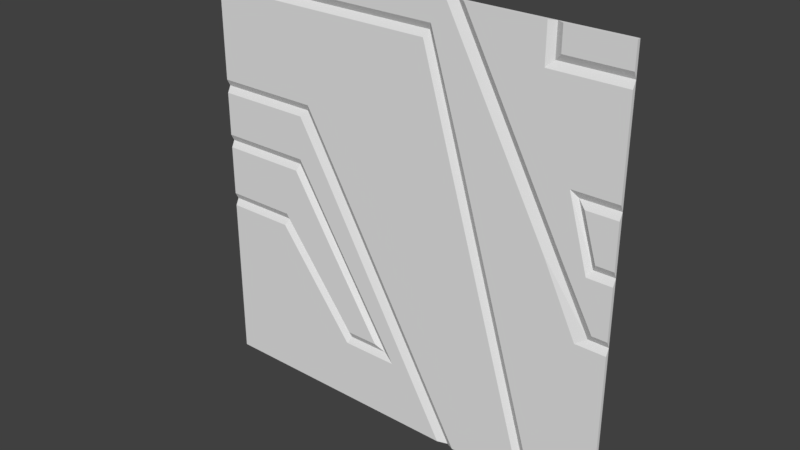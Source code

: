 # Source: exec2_2.blend  (saved by Blender 2.79.0; exported with 4.5.12 LTS)
import bpy
from mathutils import Matrix  # noqa: F401  (used for matrix-valued properties, if any)

bpy.ops.wm.read_factory_settings(use_empty=True)
scene = bpy.context.scene
scene.name = 'Scene'

# ---- collections
col_collection_1 = bpy.data.collections.new('Collection 1'); scene.collection.children.link(col_collection_1)

# ---- world
world_world = bpy.data.worlds.new('World'); scene.world = world_world
world_world.color = (0.05088, 0.05088, 0.05088)
world_world.use_sun_shadow = False
world_world.sun_shadow_jitter_overblur = 0.0
world_world.cycles.sampling_method = 'MANUAL'

# ---- meshes
me_plane = bpy.data.meshes.new('Plane')
me_plane.from_pydata([(-1.0, 1.0, 0.4801), (1.0, 1.0, 0.4801), (1.0, 1.0, 1.1), (-1.0, 1.0, 1.1), (-1.0, 1.0, -1.28), (1.0, 1.0, -1.28), (-1.0, 1.0, 1.28), (1.0, 1.0, 1.28), (1.0, 1.0, 0.1401), (-1.0, 1.0, 0.1401), (-1.0, 1.0, -0.2397), (1.0, 1.0, -0.2397), (-1.0, 1.0, -0.86), (1.0, 1.0, -0.86), (0.2666, 1.0, -1.28), (0.2666, 1.0, 1.28), (0.6876, 1.0, -1.28), (0.6876, 1.0, 1.1), (0.6876, 1.0, 1.28), (0.3599, 1.0, 0.1401), (0.1384, 1.0, 1.1), (0.5907, 1.0, -0.86), (0.2815, 1.0, 0.4801), (0.4476, 1.0, -0.2397), (0.2666, 1.0, 0.5446), (0.07986, 1.0, -0.86), (-0.1959, 1.0, -0.2397), (-0.3648, 1.0, 0.1401), (-0.5159, 1.0, 0.4801), (-0.09201, 1.0, -0.86), (-0.3917, 1.0, -0.2397), (-0.5752, 1.0, 0.1401), (-0.2922, 1.0, -0.86), (-0.6606, 1.0, -0.2397), (0.3427, 1.0, 1.1), (0.6876, 1.0, 0.2836), (0.9087, 1.0, -0.2397), (0.6046, 1.0, 0.4801), (0.7482, 1.0, 0.1401), (0.8236, 1.0, 0.4801), (0.905, 1.0, 0.1401), (1.0, 0.9844, 0.1801), (1.0, 0.9844, 0.4401), (0.1541, 0.9844, 1.14), (-1.0, 0.9844, 1.14), (-1.0, 0.9844, 1.28), (-1.0, 0.9844, -0.86), (-1.0, 0.9844, -1.28), (0.7188, 0.9844, -1.28), (1.0, 0.9844, -1.28), (1.0, 0.9844, 1.14), (1.0, 0.9844, 1.28), (0.2197, 0.9844, 1.28), (-0.5472, 0.9844, 0.4401), (-1.0, 0.9844, 0.4401), (-1.0, 0.9844, 0.1801), (-0.5596, 0.9844, 0.1801), (1.0, 0.9844, -0.86), (1.0, 0.9844, -0.2797), (-0.6763, 0.9844, -0.2797), (-1.0, 0.9844, -0.2797), (-0.3079, 0.9844, -0.9), (0.2958, 0.9844, 1.1), (0.2666, 0.9844, 1.1), (0.2197, 0.9844, -1.28), (0.2978, 0.9844, 0.5446), (0.7188, 0.9844, 1.14), (0.7188, 0.9844, 1.28), (0.7014, 0.9844, 0.1401), (0.6876, 0.9844, 0.1401), (0.8618, 0.9844, -0.2797), (0.6876, 0.9844, -0.2397), (0.6876, 0.9844, -0.86), (0.3912, 0.9844, 0.1401), (0.6219, 0.9844, -0.86), (0.5577, 0.9844, 0.4801), (0.3127, 0.9844, 0.4801), (0.4788, 0.9844, -0.2397), (-0.2428, 0.9844, -0.2397), (0.03299, 0.9844, -0.86), (-0.4116, 0.9844, 0.1401), (-0.03806, 0.9844, -0.9), (-0.3605, 0.9844, -0.2397), (0.6407, 0.9844, 0.2836), (0.8588, 0.9844, 0.4401), (0.9206, 0.9844, 0.1801), (0.1178, 0.9844, 1.06), (-1.0, 0.9844, 1.06), (1.0, 0.9844, 0.5201), (1.0, 0.9844, 1.06), (-1.0, 0.9844, 0.5201), (-0.5005, 0.9844, 0.5201), (1.0, 0.9844, -0.1997), (1.0, 0.9844, 0.1001), (-0.5885, 0.9844, 0.1001), (-1.0, 0.9844, 0.1001), (-1.0, 0.9844, -0.1997), (-0.6606, 0.9844, -0.1997), (0.6563, 0.9844, 1.28), (0.3024, 0.9844, 1.28), (0.2502, 0.9844, 0.4801), (0.2353, 0.9844, 0.4801), (0.3287, 0.9844, 0.1401), (0.2666, 0.9844, 0.1401), (0.4163, 0.9844, -0.2397), (0.2666, 0.9844, -0.2397), (0.5594, 0.9844, -0.86), (0.2666, 0.9844, -0.86), (0.3024, 0.9844, -1.28), (0.6563, 0.9844, -1.28), (0.6563, 0.9844, 1.06), (0.7923, 0.9844, 0.5201), (0.6876, 0.9844, 0.4801), (0.7234, 0.9844, 0.2836), (0.2353, 0.9844, 0.5446), (0.1156, 0.9844, -0.86), (-0.1601, 0.9844, -0.2397), (-0.329, 0.9844, 0.1401), (-0.1389, 0.9844, -0.82), (-0.424, 0.9844, -0.2397), (-0.2922, 0.9844, -0.82), (0.3784, 0.9844, 1.1), (0.932, 0.9844, -0.1997), (0.6403, 0.9844, 0.4801), (0.8868, 0.9844, 0.1001), (0.784, 0.9844, 0.1401)], [], [(24, 20, 86, 114), (1, 39, 84, 42), (5, 13, 57, 49), (27, 28, 53, 80), (24, 22, 76, 65), (29, 32, 61, 81), (34, 15, 52, 62), (12, 4, 47, 46), (14, 16, 109, 108), (22, 19, 73, 76), (18, 17, 66, 67), (29, 30, 119, 118), (34, 37, 123, 121), (36, 11, 92, 122), (8, 40, 124, 93), (9, 10, 96, 95), (31, 30, 82, 56), (22, 24, 114, 100), (11, 36, 70, 58), (40, 8, 41, 85), (8, 1, 42, 41), (28, 0, 54, 53), (17, 2, 50, 66), (33, 10, 60, 59), (28, 27, 117, 91), (32, 29, 118, 120), (35, 38, 125, 113), (0, 28, 91, 90), (21, 16, 48, 74), (26, 27, 80, 78), (2, 17, 110, 89), (10, 33, 97, 96), (19, 22, 100, 102), (30, 31, 94, 119), (40, 39, 111, 124), (16, 21, 106, 109), (38, 35, 83, 68), (66, 50, 51, 67), (69, 68, 83), (71, 70, 68, 69), (72, 57, 58, 70, 71), (48, 49, 57, 72), (47, 64, 79, 81, 61, 46), (46, 61, 59, 60), (55, 56, 80, 53, 54), (44, 43, 63, 52, 45), (63, 62, 52), (76, 73, 69, 83, 75), (77, 74, 72, 71), (43, 65, 63), (73, 77, 71, 69), (65, 76, 75, 62, 63), (74, 48, 72), (82, 81, 79, 78), (56, 82, 78, 80), (84, 85, 41, 42), (30, 29, 81, 82), (20, 24, 65, 43), (6, 3, 44, 45), (9, 31, 56, 55), (2, 7, 51, 50), (37, 34, 62, 75), (36, 38, 68, 70), (32, 33, 59, 61), (19, 23, 77, 73), (14, 25, 79, 64), (10, 12, 46, 60), (7, 18, 67, 51), (15, 6, 45, 52), (3, 20, 43, 44), (35, 37, 75, 83), (39, 40, 85, 84), (25, 26, 78, 79), (23, 21, 74, 77), (4, 14, 64, 47), (0, 9, 55, 54), (13, 11, 58, 57), (16, 5, 49, 48), (112, 111, 88, 89, 110), (96, 97, 119, 94, 95), (90, 91, 101, 114, 86, 87), (108, 109, 106, 107), (107, 106, 104, 105), (105, 104, 102, 103), (103, 102, 100, 101), (101, 100, 114), (116, 115, 107, 105), (117, 116, 105, 103), (115, 108, 107), (91, 117, 103, 101), (97, 120, 118, 119), (121, 123, 112, 110), (99, 121, 110, 98), (113, 125, 124, 111, 112), (125, 122, 92, 93, 124), (123, 113, 112), (3, 0, 90, 87), (1, 2, 89, 88), (15, 34, 121, 99), (37, 35, 113, 123), (23, 19, 102, 104), (33, 32, 120, 97), (25, 14, 108, 115), (18, 15, 99, 98), (31, 9, 95, 94), (39, 1, 88, 111), (21, 23, 104, 106), (17, 18, 98, 110), (26, 25, 115, 116), (11, 8, 93, 92), (20, 3, 87, 86), (38, 36, 122, 125), (27, 26, 116, 117)])
_uv = me_plane.uv_layers.new(name='UVMap')
_uv.uv.foreach_set('vector', [0.6333, 0.7127, 0.5692, 0.9297, 0.5589, 0.914, 0.6177, 0.7127, 1.0, 0.6875, 0.9118, 0.6875, 0.9294, 0.6719, 1.0, 0.6719, 1.0, 0.0, 1.0, 0.1641, 1.0, 0.1641, 1.0, 0.0, 0.3176, 0.5547, 0.242, 0.6875, 0.2264, 0.6719, 0.2942, 0.5547, 0.6333, 0.7127, 0.6407, 0.6875, 0.6564, 0.6875, 0.6489, 0.7127, 0.454, 0.1641, 0.3539, 0.1641, 0.3461, 0.1484, 0.481, 0.1484, 0.6557, 0.9297, 0.6177, 1.0, 0.5942, 1.0, 0.6323, 0.9297, 0.0, 0.1641, 0.0, 0.0, 0.0, 0.0, 0.0, 0.1641, 0.6333, 0.0, 0.8438, 0.0, 0.8282, 0.0, 0.6512, 0.0, 0.6407, 0.6875, 0.68, 0.5547, 0.6956, 0.5547, 0.6564, 0.6875, 0.8438, 1.0, 0.8438, 0.9297, 0.8594, 0.9453, 0.8594, 1.0, 0.454, 0.1641, 0.3041, 0.4064, 0.288, 0.4064, 0.4306, 0.1797, 0.6557, 0.9297, 0.7886, 0.6875, 0.8065, 0.6875, 0.6736, 0.9297, 0.9465, 0.4064, 1.0, 0.4064, 1.0, 0.422, 0.9582, 0.422, 1.0, 0.5547, 0.9525, 0.5547, 0.9434, 0.5391, 1.0, 0.5391, 0.0, 0.5547, 0.0, 0.4064, 0.0, 0.422, 0.0, 0.5391, 0.2124, 0.5547, 0.3041, 0.4064, 0.3198, 0.4064, 0.2202, 0.5703, 0.6407, 0.6875, 0.6333, 0.7127, 0.6177, 0.7127, 0.6251, 0.6875, 1.0, 0.4064, 0.9465, 0.4064, 0.9231, 0.3907, 1.0, 0.3907, 0.9525, 0.5547, 1.0, 0.5547, 1.0, 0.5703, 0.9603, 0.5703, 1.0, 0.5547, 1.0, 0.6875, 1.0, 0.6719, 1.0, 0.5703, 0.242, 0.6875, 0.0, 0.6875, 0.0, 0.6719, 0.2264, 0.6719, 0.8438, 0.9297, 1.0, 0.9297, 1.0, 0.9453, 0.8594, 0.9453, 0.1697, 0.4064, 0.0, 0.4064, 0.0, 0.3907, 0.1619, 0.3907, 0.242, 0.6875, 0.3176, 0.5547, 0.3355, 0.5547, 0.2497, 0.7032, 0.3539, 0.1641, 0.454, 0.1641, 0.4306, 0.1797, 0.3539, 0.1797, 0.8321, 0.6108, 0.8644, 0.5547, 0.8822, 0.5547, 0.85, 0.6108, 0.0, 0.6875, 0.242, 0.6875, 0.2497, 0.7032, 0.0, 0.7032, 0.7953, 0.1641, 0.8438, 0.0, 0.8594, 0.0, 0.811, 0.1641, 0.402, 0.4064, 0.3176, 0.5547, 0.2942, 0.5547, 0.3786, 0.4064, 1.0, 0.9297, 0.8438, 0.9297, 0.8282, 0.914, 1.0, 0.914, 0.0, 0.4064, 0.1697, 0.4064, 0.1697, 0.422, 0.0, 0.422, 0.68, 0.5547, 0.6407, 0.6875, 0.6251, 0.6875, 0.6643, 0.5547, 0.3041, 0.4064, 0.2124, 0.5547, 0.2058, 0.5391, 0.288, 0.4064, 0.9525, 0.5547, 0.9118, 0.6875, 0.8962, 0.7032, 0.9434, 0.5391, 0.8438, 0.0, 0.7953, 0.1641, 0.7797, 0.1641, 0.8282, 0.0, 0.8644, 0.5547, 0.8321, 0.6108, 0.8086, 0.6108, 0.8409, 0.5547, 0.8594, 0.9453, 1.0, 0.9453, 1.0, 1.0, 0.8594, 1.0, 0.8438, 0.5547, 0.8507, 0.5547, 0.8204, 0.6108, 0.8438, 0.4064, 0.9309, 0.3907, 0.8507, 0.5547, 0.8438, 0.5547, 0.8438, 0.1641, 1.0, 0.1641, 1.0, 0.3907, 0.9309, 0.3907, 0.8438, 0.4064, 0.8594, 0.0, 1.0, 0.0, 1.0, 0.1641, 0.8438, 0.1641, 0.0, 0.0, 0.6099, 0.0, 0.5165, 0.1641, 0.481, 0.1484, 0.3461, 0.1484, 0.0, 0.1641, 0.0, 0.1641, 0.3461, 0.1484, 0.1619, 0.3907, 0.0, 0.3907, 0.0, 0.5703, 0.2202, 0.5703, 0.2942, 0.5547, 0.2264, 0.6719, 0.0, 0.6719, 0.0, 0.9453, 0.577, 0.9453, 0.6333, 0.9297, 0.6099, 1.0, 0.0, 1.0, 0.6333, 0.9297, 0.6479, 0.9297, 0.6099, 1.0, 0.6564, 0.6875, 0.6956, 0.5547, 0.8438, 0.5547, 0.8204, 0.6108, 0.7788, 0.6875, 0.7394, 0.4064, 0.811, 0.1641, 0.8438, 0.1641, 0.8438, 0.4064, 0.577, 0.9453, 0.6489, 0.7127, 0.6333, 0.9297, 0.6956, 0.5547, 0.7394, 0.4064, 0.8438, 0.4064, 0.8438, 0.5547, 0.6489, 0.7127, 0.6564, 0.6875, 0.7788, 0.6875, 0.6479, 0.9297, 0.6333, 0.9297, 0.811, 0.1641, 0.8594, 0.0, 0.8438, 0.1641, 0.3198, 0.4064, 0.481, 0.1484, 0.5165, 0.1641, 0.3786, 0.4064, 0.2202, 0.5703, 0.3198, 0.4064, 0.3786, 0.4064, 0.2942, 0.5547, 0.9294, 0.6719, 0.9603, 0.5703, 1.0, 0.5703, 1.0, 0.6719, 0.3041, 0.4064, 0.454, 0.1641, 0.481, 0.1484, 0.3198, 0.4064, 0.5692, 0.9297, 0.6333, 0.7127, 0.6489, 0.7127, 0.577, 0.9453, 0.0, 1.0, 0.0, 0.9297, 0.0, 0.9453, 0.0, 1.0, 0.0, 0.5547, 0.2124, 0.5547, 0.2202, 0.5703, 0.0, 0.5703, 1.0, 0.9297, 1.0, 1.0, 1.0, 1.0, 1.0, 0.9453, 0.7886, 0.6875, 0.6557, 0.9297, 0.6323, 0.9297, 0.7652, 0.6875, 0.9465, 0.4064, 0.8644, 0.5547, 0.8409, 0.5547, 0.9231, 0.3907, 0.3539, 0.1641, 0.1697, 0.4064, 0.1619, 0.3907, 0.3461, 0.1484, 0.68, 0.5547, 0.7238, 0.4064, 0.7394, 0.4064, 0.6956, 0.5547, 0.6488, 0.0, 0.5461, 0.1641, 0.5227, 0.1641, 0.6254, 0.0, 0.0, 0.4064, 0.0, 0.1641, 0.0, 0.1641, 0.0, 0.3907, 1.0, 1.0, 0.8438, 1.0, 0.8594, 1.0, 1.0, 1.0, 0.6333, 1.0, 0.0, 1.0, 0.0, 1.0, 0.6099, 1.0, 0.0, 0.9297, 0.5692, 0.9297, 0.577, 0.9453, 0.0, 0.9453, 0.8321, 0.6108, 0.7886, 0.6875, 0.7652, 0.6875, 0.8086, 0.6108, 0.9118, 0.6875, 0.9525, 0.5547, 0.9603, 0.5703, 0.9294, 0.6719, 0.5461, 0.1641, 0.402, 0.4064, 0.3786, 0.4064, 0.5227, 0.1641, 0.7238, 0.4064, 0.7953, 0.1641, 0.811, 0.1641, 0.7394, 0.4064, 0.0, 0.0, 0.6333, 0.0, 0.6099, 0.0, 0.0, 0.0, 0.0, 0.6875, 0.0, 0.5547, 0.0, 0.5703, 0.0, 0.6719, 1.0, 0.1641, 1.0, 0.4064, 1.0, 0.3907, 1.0, 0.1641, 0.8438, 0.0, 1.0, 0.0, 1.0, 0.0, 0.8594, 0.0, 0.8438, 0.6875, 0.8962, 0.7032, 1.0, 0.7032, 1.0, 0.914, 0.8282, 0.914, 0.0, 0.422, 0.1697, 0.422, 0.288, 0.4064, 0.2058, 0.5391, 0.0, 0.5391, 0.0, 0.7032, 0.2497, 0.7032, 0.6177, 0.6875, 0.6177, 0.7127, 0.5589, 0.914, 0.0, 0.914, 0.6667, 0.0, 0.8282, 0.0, 0.7797, 0.1641, 0.6488, 0.1641, 0.6333, 0.1641, 0.7797, 0.1641, 0.7082, 0.4064, 0.6333, 0.4064, 0.6333, 0.4064, 0.7082, 0.4064, 0.6643, 0.5547, 0.6333, 0.5547, 0.6333, 0.5547, 0.6643, 0.5547, 0.6251, 0.6875, 0.6177, 0.6875, 0.6177, 0.6875, 0.6251, 0.6875, 0.6177, 0.7127, 0.4199, 0.4064, 0.564, 0.1641, 0.6488, 0.1641, 0.6333, 0.4064, 0.3355, 0.5547, 0.4199, 0.4064, 0.6333, 0.4064, 0.6333, 0.5547, 0.564, 0.1641, 0.6667, 0.0, 0.6488, 0.1641, 0.2497, 0.7032, 0.3355, 0.5547, 0.6333, 0.5547, 0.6177, 0.6875, 0.1697, 0.422, 0.3539, 0.1797, 0.4306, 0.1797, 0.288, 0.4064, 0.6736, 0.9297, 0.8065, 0.6875, 0.8438, 0.6875, 0.8282, 0.914, 0.6356, 1.0, 0.6736, 0.9297, 0.8282, 0.914, 0.8282, 1.0, 0.8617, 0.6108, 0.892, 0.5547, 0.9434, 0.5391, 0.8962, 0.7032, 0.8438, 0.6875, 0.892, 0.5547, 0.966, 0.422, 1.0, 0.422, 1.0, 0.5391, 0.9434, 0.5391, 0.8065, 0.6875, 0.85, 0.6108, 0.8438, 0.6875, 0.0, 0.9297, 0.0, 0.6875, 0.0, 0.7032, 0.0, 0.914, 1.0, 0.6875, 1.0, 0.9297, 1.0, 0.914, 1.0, 0.7032, 0.6177, 1.0, 0.6557, 0.9297, 0.6736, 0.9297, 0.6356, 1.0, 0.7886, 0.6875, 0.8321, 0.6108, 0.85, 0.6108, 0.8065, 0.6875, 0.7238, 0.4064, 0.68, 0.5547, 0.6643, 0.5547, 0.7082, 0.4064, 0.1697, 0.4064, 0.3539, 0.1641, 0.3539, 0.1797, 0.1697, 0.422, 0.5461, 0.1641, 0.6488, 0.0, 0.6667, 0.0, 0.564, 0.1641, 0.8438, 1.0, 0.6333, 1.0, 0.6512, 1.0, 0.8282, 1.0, 0.2124, 0.5547, 0.0, 0.5547, 0.0, 0.5391, 0.2058, 0.5391, 0.9118, 0.6875, 1.0, 0.6875, 1.0, 0.7032, 0.8962, 0.7032, 0.7953, 0.1641, 0.7238, 0.4064, 0.7082, 0.4064, 0.7797, 0.1641, 0.8438, 0.9297, 0.8438, 1.0, 0.8282, 1.0, 0.8282, 0.914, 0.402, 0.4064, 0.5461, 0.1641, 0.564, 0.1641, 0.4199, 0.4064, 1.0, 0.4064, 1.0, 0.5547, 1.0, 0.5391, 1.0, 0.422, 0.5692, 0.9297, 0.0, 0.9297, 0.0, 0.914, 0.5589, 0.914, 0.8644, 0.5547, 0.9465, 0.4064, 0.9582, 0.422, 0.8822, 0.5547, 0.3176, 0.5547, 0.402, 0.4064, 0.4199, 0.4064, 0.3355, 0.5547])
me_plane.use_remesh_preserve_volume = False
me_plane.use_remesh_preserve_attributes = False
me_plane.use_mirror_vertex_groups = False
me_plane.update()

# ---- objects
ob_plane = bpy.data.objects.new('Plane', me_plane)

# ---- transforms, parenting, visibility, modifiers, constraints
ob_plane.location = (0.0, 0.0, 0.0)
ob_plane.scale = (1.28, 1.28, 1.0)
ob_plane.lineart.crease_threshold = 0.0

# ---- collection membership
col_collection_1.objects.link(ob_plane)

# ---- scene / render settings (as saved in the file)
scene.frame_start = 1; scene.frame_end = 2; scene.frame_set(1)
scene.render.engine = 'BLENDER_EEVEE_NEXT'
scene.render.resolution_percentage = 50
scene.render.dither_intensity = 0.0
scene.cycles.use_denoising = False
scene.cycles.samples = 128
scene.cycles.sampling_pattern = 'TABULATED_SOBOL'
scene.cycles.use_adaptive_sampling = False
scene.cycles.use_light_tree = False
scene.cycles.blur_glossy = 0.0
scene.cycles.sample_clamp_indirect = 0.0
scene.view_settings.view_transform = 'Standard'
bpy.context.view_layer.update()

# ---- added for rendering (the .blend has no active camera and no usable light): camera, sun
cam_auto = bpy.data.cameras.new('AutoCamera')
cam_auto.lens = 50.0
cam_auto.sensor_width = 36.0
cam_auto.clip_end = 1000.0
ob_auto_camera = bpy.data.objects.new('AutoCamera', cam_auto)
scene.collection.objects.link(ob_auto_camera)
ob_auto_camera.location = (3.34972, -2.74967, 2.67978)
ob_auto_camera.rotation_euler = (1.09748, -7.21219e-08, 0.694738)
scene.camera = ob_auto_camera
light_auto_sun = bpy.data.lights.new('AutoSun', 'SUN')
light_auto_sun.energy = 3.0
light_auto_sun.angle = 0.0523599
ob_auto_sun = bpy.data.objects.new('AutoSun', light_auto_sun)
scene.collection.objects.link(ob_auto_sun)
ob_auto_sun.rotation_euler = (0.872665, 0.174533, 0.523599)
bpy.context.view_layer.update()
